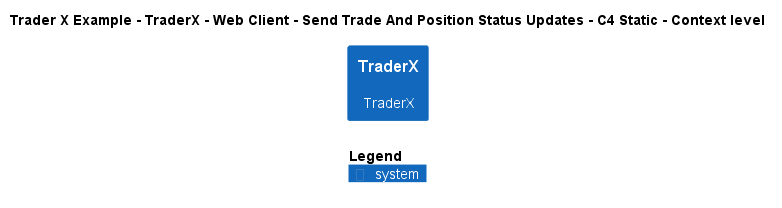

The diagram above was rendered by PlantUML. Its source (embedded in the PNG):
@startuml
!include ..\..\..\..\..\..\..\.c4s\C4_Context.puml

AddElementTag("c4interflow:lifecycle:new", $bgColor=green, $fontColor=#ffffff, $borderColor=green, $shadowing="False")
AddElementTag("c4interflow:lifecycle:changed", $bgColor=orange, $fontColor=#ffffff, $borderColor=orange, $shadowing="False")
AddElementTag("c4interflow:lifecycle:removed", $bgColor=red, $fontColor=#ffffff, $borderColor=red, $shadowing="False")

AddRelTag("c4interflow:lifecycle:new", $textColor=green, $lineColor=green)
AddRelTag("c4interflow:lifecycle:changed", $textColor=orange, $lineColor=orange)
AddRelTag("c4interflow:lifecycle:removed", $textColor=red, $lineColor=red)

SHOW_PERSON_PORTRAIT()
LAYOUT_TOP_DOWN()

skinparam linetype polyline

title Trader X Example - TraderX - Web Client - Send Trade And Position Status Updates - C4 Static - Context level

System(TraderXExample.SoftwareSystems.TraderX, "TraderX", "TraderX")



SHOW_LEGEND()
@enduml